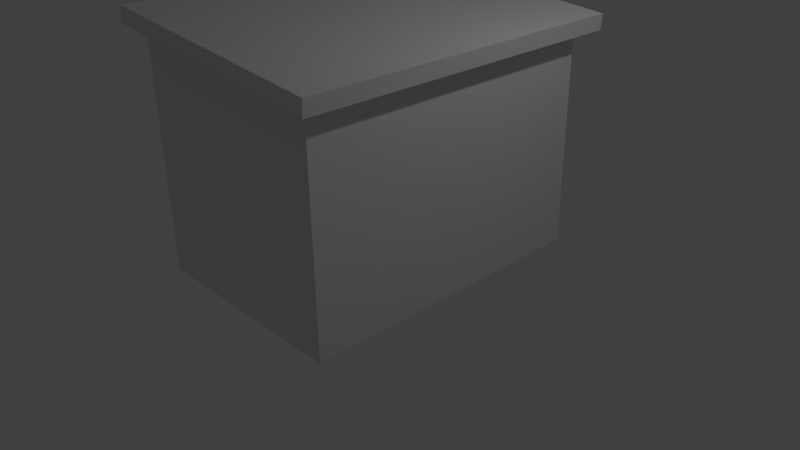 # Source: dumpster.blend  (saved by Blender 2.71.0; exported with 4.5.12 LTS)
import bpy
from mathutils import Matrix  # noqa: F401  (used for matrix-valued properties, if any)

bpy.ops.wm.read_factory_settings(use_empty=True)
scene = bpy.context.scene
scene.name = 'Scene'

# ---- collections
col_collection_1 = bpy.data.collections.new('Collection 1'); scene.collection.children.link(col_collection_1)

# ---- materials (node trees are filled in below, after node groups)
mat_dumpster_lid = bpy.data.materials.new('Dumpster lid')
mat_dumpster_lid.alpha_threshold = 0.0
mat_dumpster_lid.use_transparent_shadow = False
mat_dumpster_lid.roughness = 0.5
mat_dumpster_lid.line_color = (0.0, 0.0, 0.0, 1.0)
mat_dumpster = bpy.data.materials.new('Dumpster')
mat_dumpster.alpha_threshold = 0.0
mat_dumpster.use_transparent_shadow = False
mat_dumpster.roughness = 0.5
mat_dumpster.line_color = (0.0, 0.0, 0.0, 1.0)

# ---- material node trees

# ---- world
world_world = bpy.data.worlds.new('World'); scene.world = world_world
world_world.color = (0.05088, 0.05088, 0.05088)
world_world.use_sun_shadow = False
world_world.sun_shadow_jitter_overblur = 0.0
world_world.cycles.sampling_method = 'MANUAL'
world_world.cycles.sample_map_resolution = 256

# ---- cameras
cam_camera = bpy.data.cameras.new('Camera')
cam_camera.clip_end = 100.0
cam_camera.lens = 35.0
cam_camera.sensor_width = 32.0
cam_camera.sensor_height = 18.0
cam_camera.ortho_scale = 7.314
cam_camera.dof.focus_distance = 0.0
cam_camera.dof.aperture_fstop = 128.0

# ---- lights
light_lamp = bpy.data.lights.new('Lamp', 'POINT')
light_lamp.transmission_factor = 0.0
light_lamp.cutoff_distance = 30.0
light_lamp.energy = 100.0
light_lamp.shadow_buffer_clip_start = 1.001
light_lamp.shadow_soft_size = 0.1
light_lamp.shadow_maximum_resolution = 0.006
light_lamp.use_absolute_resolution = True
light_lamp.cycles.use_multiple_importance_sampling = False

# ---- meshes
me_cube_001 = bpy.data.meshes.new('Cube.001')
me_cube_001.from_pydata([(-1.0, -1.0, -1.0), (-1.0, 1.0, -1.0), (1.0, 1.0, -1.0), (1.0, -1.0, -1.0), (-1.0, -1.0, 1.0), (-1.0, 1.0, 1.0), (1.0, 1.0, 1.0), (1.0, -1.0, 1.0), (1.025, 0.9091, -28.92), (1.025, -0.9091, -28.92), (-0.7167, -0.9091, -31.65), (-0.7167, 0.9091, -31.65), (0.8444, 0.9091, 0.656), (0.8444, -0.9091, 0.656), (-0.9081, -0.9091, -0.3022), (-0.9081, 0.9091, -0.3022)], [], [(4, 5, 1, 0), (5, 6, 2, 1), (6, 7, 3, 2), (7, 4, 0, 3), (0, 1, 2, 3), (7, 6, 5, 4), (8, 9, 10, 11), (12, 15, 14, 13), (8, 12, 13, 9), (9, 13, 14, 10), (10, 14, 15, 11), (12, 8, 11, 15)])
me_cube_001.polygons.foreach_set('material_index', [0, 0, 0, 0, 0, 0, 1, 1, 1, 1, 1, 1])
me_cube_001.materials.append(mat_dumpster_lid)
me_cube_001.materials.append(mat_dumpster)
me_cube_001.use_remesh_preserve_volume = False
me_cube_001.use_remesh_preserve_attributes = False
me_cube_001.use_mirror_vertex_groups = False
me_cube_001.update()

# ---- objects
ob_cube_001 = bpy.data.objects.new('Cube.001', me_cube_001)
ob_lamp = bpy.data.objects.new('Lamp', light_lamp)
ob_camera = bpy.data.objects.new('Camera', cam_camera)

# ---- transforms, parenting, visibility, modifiers, constraints
ob_cube_001.location = (0.04902, 0.0, 3.041)
ob_cube_001.rotation_euler = (0.0, 0.09738, 0.0)
ob_cube_001.scale = (1.6, 2.2, 0.1)
ob_cube_001.lineart.crease_threshold = 0.0
ob_lamp.location = (4.076, 1.005, 5.904)
ob_lamp.rotation_euler = (0.6503, 0.05522, 1.866)
ob_lamp.lock_rotations_4d = False
ob_lamp.empty_display_type = 'ARROWS'
ob_lamp.color = (0.0, 0.0, 0.0, 0.0)
ob_lamp.lineart.crease_threshold = 0.0
ob_camera.location = (7.481, -6.508, 5.344)
ob_camera.rotation_euler = (1.109, 0.01082, 0.8149)
ob_camera.lock_rotations_4d = False
ob_camera.empty_display_type = 'ARROWS'
ob_camera.color = (0.0, 0.0, 0.0, 0.0)
ob_camera.display_type = 'WIRE'
ob_camera.lineart.crease_threshold = 0.0

# ---- collection membership
col_collection_1.objects.link(ob_cube_001)
col_collection_1.objects.link(ob_lamp)
col_collection_1.objects.link(ob_camera)

# ---- scene / render settings (as saved in the file)
scene.camera = ob_camera
scene.frame_start = 1; scene.frame_end = 250; scene.frame_set(1)
scene.render.engine = 'BLENDER_EEVEE_NEXT'
scene.render.resolution_percentage = 50
scene.render.dither_intensity = 0.0
scene.cycles.use_denoising = False
scene.cycles.samples = 10
scene.cycles.sampling_pattern = 'TABULATED_SOBOL'
scene.cycles.light_sampling_threshold = 0.0
scene.cycles.use_adaptive_sampling = False
scene.cycles.use_light_tree = False
scene.cycles.blur_glossy = 0.0
scene.cycles.volume_bounces = 1
scene.cycles.pixel_filter_type = 'GAUSSIAN'
scene.cycles.sample_clamp_indirect = 0.0
scene.view_settings.view_transform = 'Standard'
bpy.context.view_layer.update()
